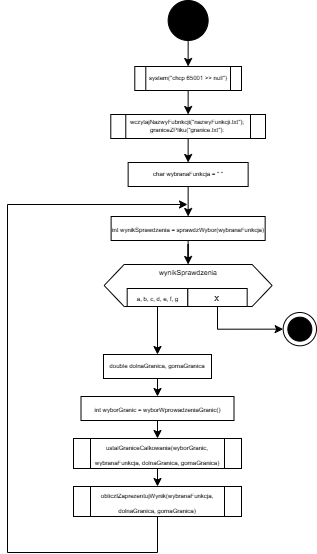

The diagram above was exported from draw.io. Its source (the exported page's mxGraphModel, read from the mxfile embedded in the PNG):
<mxGraphModel dx="1050" dy="557" grid="1" gridSize="6" guides="1" tooltips="1" connect="1" arrows="1" fold="1" page="1" pageScale="1" pageWidth="827" pageHeight="1169" math="0" shadow="0">
  <root>
    <mxCell id="0" />
    <mxCell id="1" parent="0" />
    <mxCell id="KZRkceOoxlusmaqCHyQE-10" style="edgeStyle=orthogonalEdgeStyle;rounded=0;orthogonalLoop=1;jettySize=auto;html=1;exitX=0.5;exitY=1;exitDx=0;exitDy=0;entryX=0.5;entryY=0;entryDx=0;entryDy=0;" parent="1" source="lhlynafi9lXWI87qRTMh-3" target="lhlynafi9lXWI87qRTMh-5" edge="1">
      <mxGeometry relative="1" as="geometry" />
    </mxCell>
    <mxCell id="lhlynafi9lXWI87qRTMh-3" value="" style="ellipse;whiteSpace=wrap;html=1;aspect=fixed;strokeColor=#000000;fillColor=#000000;gradientColor=none;" parent="1" vertex="1">
      <mxGeometry x="400.64" y="24" width="40" height="40" as="geometry" />
    </mxCell>
    <mxCell id="KZRkceOoxlusmaqCHyQE-9" style="edgeStyle=orthogonalEdgeStyle;rounded=0;orthogonalLoop=1;jettySize=auto;html=1;exitX=0.5;exitY=1;exitDx=0;exitDy=0;entryX=0.5;entryY=0;entryDx=0;entryDy=0;" parent="1" source="lhlynafi9lXWI87qRTMh-5" target="lhlynafi9lXWI87qRTMh-9" edge="1">
      <mxGeometry relative="1" as="geometry" />
    </mxCell>
    <mxCell id="lhlynafi9lXWI87qRTMh-5" value="system(&quot;chcp 65001 &amp;gt;&amp;gt; null&quot;)" style="shape=process;whiteSpace=wrap;html=1;backgroundOutline=1;fontSize=6;" parent="1" vertex="1">
      <mxGeometry x="367.29" y="90" width="106.71" height="24" as="geometry" />
    </mxCell>
    <mxCell id="KZRkceOoxlusmaqCHyQE-8" style="edgeStyle=orthogonalEdgeStyle;rounded=0;orthogonalLoop=1;jettySize=auto;html=1;exitX=0.5;exitY=1;exitDx=0;exitDy=0;entryX=0.5;entryY=0;entryDx=0;entryDy=0;" parent="1" source="lhlynafi9lXWI87qRTMh-9" target="lhlynafi9lXWI87qRTMh-10" edge="1">
      <mxGeometry relative="1" as="geometry" />
    </mxCell>
    <mxCell id="lhlynafi9lXWI87qRTMh-9" value="wczytajNazwyFubnkcji(&quot;nazwyFunkcji.txt&quot;);&lt;br&gt;graniceZPliku(&quot;granice.txt&quot;):" style="shape=process;whiteSpace=wrap;html=1;backgroundOutline=1;fontSize=6;" parent="1" vertex="1">
      <mxGeometry x="343.28" y="138" width="154.72" height="24" as="geometry" />
    </mxCell>
    <mxCell id="KZRkceOoxlusmaqCHyQE-33" style="edgeStyle=orthogonalEdgeStyle;rounded=0;orthogonalLoop=1;jettySize=auto;html=1;exitX=0.5;exitY=1;exitDx=0;exitDy=0;entryX=0.5;entryY=0;entryDx=0;entryDy=0;" parent="1" source="lhlynafi9lXWI87qRTMh-10" target="KZRkceOoxlusmaqCHyQE-31" edge="1">
      <mxGeometry relative="1" as="geometry" />
    </mxCell>
    <mxCell id="lhlynafi9lXWI87qRTMh-10" value="char wybranaFunkcja = &quot; &quot;" style="rounded=0;whiteSpace=wrap;html=1;fontSize=6;" parent="1" vertex="1">
      <mxGeometry x="360.64" y="186" width="120" height="24" as="geometry" />
    </mxCell>
    <mxCell id="KZRkceOoxlusmaqCHyQE-40" style="edgeStyle=orthogonalEdgeStyle;rounded=0;orthogonalLoop=1;jettySize=auto;html=1;exitX=0.5;exitY=1;exitDx=0;exitDy=0;entryX=0.5;entryY=0;entryDx=0;entryDy=0;" parent="1" source="KZRkceOoxlusmaqCHyQE-4" target="KZRkceOoxlusmaqCHyQE-36" edge="1">
      <mxGeometry relative="1" as="geometry" />
    </mxCell>
    <mxCell id="KZRkceOoxlusmaqCHyQE-4" value="double dolnaGranica, gornaGranica" style="rounded=0;whiteSpace=wrap;html=1;fontSize=6;" parent="1" vertex="1">
      <mxGeometry x="336" y="378" width="108" height="24" as="geometry" />
    </mxCell>
    <mxCell id="KZRkceOoxlusmaqCHyQE-14" value="" style="ellipse;whiteSpace=wrap;html=1;aspect=fixed;" parent="1" vertex="1">
      <mxGeometry x="515.68" y="336" width="33.32" height="33.32" as="geometry" />
    </mxCell>
    <mxCell id="KZRkceOoxlusmaqCHyQE-15" value="" style="ellipse;whiteSpace=wrap;html=1;aspect=fixed;fillColor=#000000;" parent="1" vertex="1">
      <mxGeometry x="520.3399999999999" y="340.65999999999997" width="24" height="24" as="geometry" />
    </mxCell>
    <mxCell id="KZRkceOoxlusmaqCHyQE-23" value="&lt;p&gt;&lt;span style=&quot;font-size: 7px;&quot;&gt;wynikSprawdzenia&lt;br&gt;&lt;br&gt;&lt;br&gt;&lt;/span&gt;&lt;/p&gt;" style="shape=hexagon;perimeter=hexagonPerimeter2;whiteSpace=wrap;html=1;fixedSize=1;direction=west;align=center;" parent="1" vertex="1">
      <mxGeometry x="336.64" y="288" width="168" height="42" as="geometry" />
    </mxCell>
    <mxCell id="KZRkceOoxlusmaqCHyQE-29" style="edgeStyle=orthogonalEdgeStyle;rounded=0;orthogonalLoop=1;jettySize=auto;html=1;exitX=0.5;exitY=1;exitDx=0;exitDy=0;entryX=0.5;entryY=0;entryDx=0;entryDy=0;" parent="1" source="KZRkceOoxlusmaqCHyQE-25" target="KZRkceOoxlusmaqCHyQE-4" edge="1">
      <mxGeometry relative="1" as="geometry" />
    </mxCell>
    <mxCell id="KZRkceOoxlusmaqCHyQE-25" value="&lt;font style=&quot;font-size: 6px;&quot;&gt;a, b, c, d, e, f, g&lt;/font&gt;" style="rounded=0;whiteSpace=wrap;html=1;" parent="1" vertex="1">
      <mxGeometry x="359.68" y="312" width="60.64" height="18" as="geometry" />
    </mxCell>
    <mxCell id="KZRkceOoxlusmaqCHyQE-28" style="edgeStyle=orthogonalEdgeStyle;rounded=0;orthogonalLoop=1;jettySize=auto;html=1;exitX=0.5;exitY=1;exitDx=0;exitDy=0;entryX=0;entryY=0.5;entryDx=0;entryDy=0;" parent="1" source="KZRkceOoxlusmaqCHyQE-26" target="KZRkceOoxlusmaqCHyQE-14" edge="1">
      <mxGeometry relative="1" as="geometry" />
    </mxCell>
    <mxCell id="KZRkceOoxlusmaqCHyQE-26" value="&lt;font style=&quot;font-size: 9px;&quot;&gt;x&lt;/font&gt;" style="rounded=0;whiteSpace=wrap;html=1;" parent="1" vertex="1">
      <mxGeometry x="420.32" y="312" width="59.36" height="18" as="geometry" />
    </mxCell>
    <mxCell id="KZRkceOoxlusmaqCHyQE-35" style="edgeStyle=orthogonalEdgeStyle;rounded=0;orthogonalLoop=1;jettySize=auto;html=1;exitX=0.5;exitY=1;exitDx=0;exitDy=0;" parent="1" source="KZRkceOoxlusmaqCHyQE-31" target="KZRkceOoxlusmaqCHyQE-23" edge="1">
      <mxGeometry relative="1" as="geometry" />
    </mxCell>
    <mxCell id="KZRkceOoxlusmaqCHyQE-31" value="&lt;font style=&quot;font-size: 6px;&quot;&gt;int wynikSprawdzenia = sprawdzWybor(wybranaFunkcja)&lt;/font&gt;" style="rounded=0;whiteSpace=wrap;html=1;" parent="1" vertex="1">
      <mxGeometry x="343.61" y="240" width="154.05" height="24" as="geometry" />
    </mxCell>
    <mxCell id="KZRkceOoxlusmaqCHyQE-41" style="edgeStyle=orthogonalEdgeStyle;rounded=0;orthogonalLoop=1;jettySize=auto;html=1;exitX=0.5;exitY=1;exitDx=0;exitDy=0;entryX=0.5;entryY=0;entryDx=0;entryDy=0;" parent="1" source="KZRkceOoxlusmaqCHyQE-36" target="KZRkceOoxlusmaqCHyQE-37" edge="1">
      <mxGeometry relative="1" as="geometry" />
    </mxCell>
    <mxCell id="KZRkceOoxlusmaqCHyQE-36" value="&lt;font style=&quot;font-size: 6px;&quot;&gt;int wyborGranic = wyborWprowadzeniaGranic()&lt;/font&gt;" style="rounded=0;whiteSpace=wrap;html=1;" parent="1" vertex="1">
      <mxGeometry x="313.5" y="420" width="153" height="24" as="geometry" />
    </mxCell>
    <mxCell id="KZRkceOoxlusmaqCHyQE-42" style="edgeStyle=orthogonalEdgeStyle;rounded=0;orthogonalLoop=1;jettySize=auto;html=1;exitX=0.5;exitY=1;exitDx=0;exitDy=0;entryX=0.5;entryY=0;entryDx=0;entryDy=0;" parent="1" source="KZRkceOoxlusmaqCHyQE-37" target="KZRkceOoxlusmaqCHyQE-39" edge="1">
      <mxGeometry relative="1" as="geometry" />
    </mxCell>
    <mxCell id="KZRkceOoxlusmaqCHyQE-37" value="&lt;font style=&quot;font-size: 6px;&quot;&gt;ustalGraniceCalkowania(wyborGranic, wybranaFunkcja, dolnaGranica, gornaGranica)&lt;/font&gt;" style="shape=process;whiteSpace=wrap;html=1;backgroundOutline=1;" parent="1" vertex="1">
      <mxGeometry x="306" y="462" width="168" height="30" as="geometry" />
    </mxCell>
    <mxCell id="KZRkceOoxlusmaqCHyQE-39" value="&lt;font style=&quot;font-size: 6px;&quot;&gt;obliczIZaprezentujWynik(wybranaFunkcja, dolnaGranica, gornaGranica)&lt;/font&gt;" style="shape=process;whiteSpace=wrap;html=1;backgroundOutline=1;" parent="1" vertex="1">
      <mxGeometry x="306" y="510" width="168" height="30" as="geometry" />
    </mxCell>
    <mxCell id="KZRkceOoxlusmaqCHyQE-47" value="" style="endArrow=none;html=1;rounded=0;exitX=0;exitY=1;exitDx=0;exitDy=0;" parent="1" source="KZRkceOoxlusmaqCHyQE-53" edge="1">
      <mxGeometry width="50" height="50" relative="1" as="geometry">
        <mxPoint x="240" y="578" as="sourcePoint" />
        <mxPoint x="240" y="228" as="targetPoint" />
      </mxGeometry>
    </mxCell>
    <mxCell id="KZRkceOoxlusmaqCHyQE-48" value="" style="endArrow=classic;html=1;rounded=0;" parent="1" edge="1">
      <mxGeometry width="50" height="50" relative="1" as="geometry">
        <mxPoint x="240" y="228" as="sourcePoint" />
        <mxPoint x="420" y="228" as="targetPoint" />
      </mxGeometry>
    </mxCell>
    <mxCell id="KZRkceOoxlusmaqCHyQE-53" value="" style="shape=partialRectangle;whiteSpace=wrap;html=1;top=0;left=0;fillColor=none;" parent="1" vertex="1">
      <mxGeometry x="240" y="540" width="150" height="36" as="geometry" />
    </mxCell>
  </root>
</mxGraphModel>